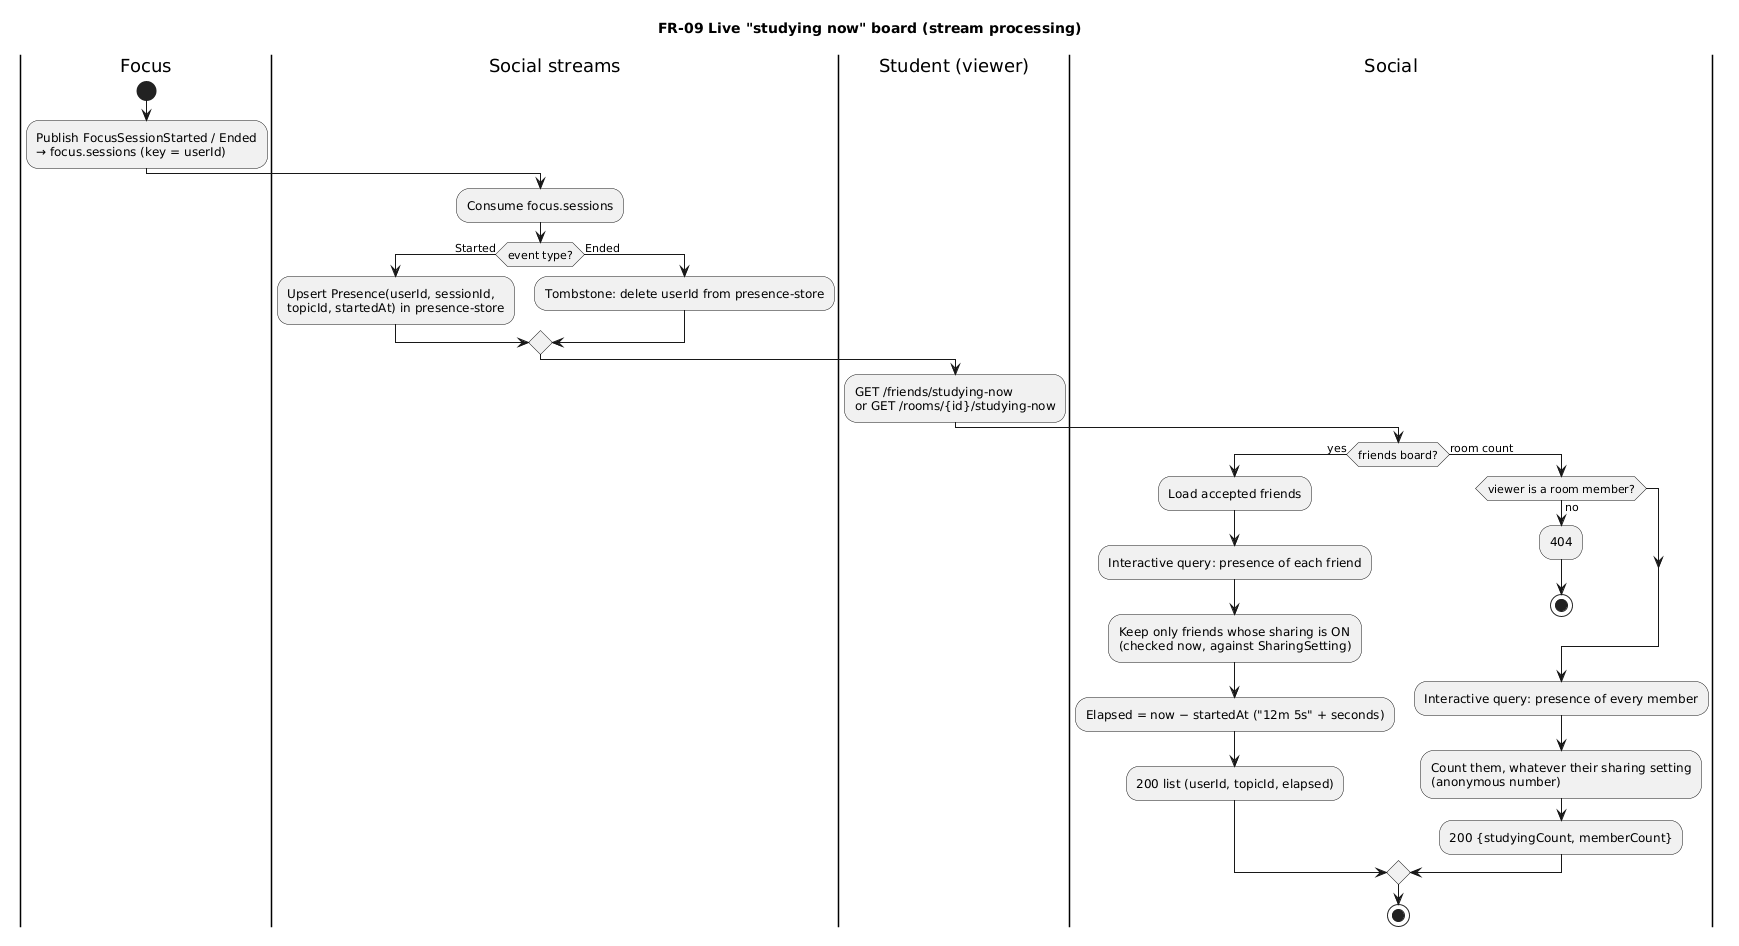

The diagram above was rendered by PlantUML. Its source (embedded in the PNG):
@startuml
' Origin: drafted with AI assistance (Claude Code) from FR-09 in docs/02-requirements.md; reviewed by the author.
title FR-09 Live "studying now" board (stream processing)
|Focus|
start
:Publish FocusSessionStarted / Ended\n→ focus.sessions (key = userId);
|Social streams|
:Consume focus.sessions;
if (event type?) then (Started)
  :Upsert Presence(userId, sessionId,\ntopicId, startedAt) in presence-store;
else (Ended)
  :Tombstone: delete userId from presence-store;
endif
|Student (viewer)|
:GET /friends/studying-now\nor GET /rooms/{id}/studying-now;
|Social|
if (friends board?) then (yes)
  :Load accepted friends;
  :Interactive query: presence of each friend;
  :Keep only friends whose sharing is ON\n(checked now, against SharingSetting);
  :Elapsed = now − startedAt ("12m 5s" + seconds);
  :200 list (userId, topicId, elapsed);
else (room count)
  if (viewer is a room member?) then (no)
    :404;
    stop
  endif
  :Interactive query: presence of every member;
  :Count them, whatever their sharing setting\n(anonymous number);
  :200 {studyingCount, memberCount};
endif
stop
@enduml